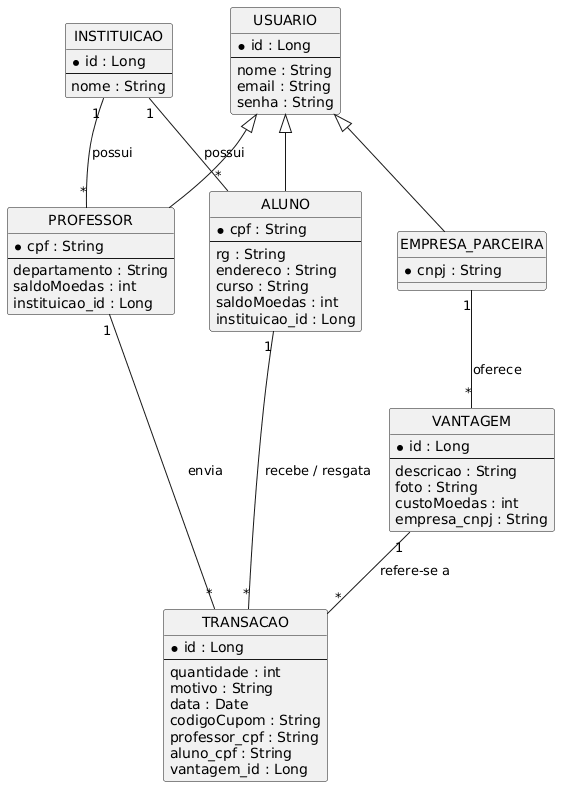

The diagram above was rendered by PlantUML. Its source (embedded in the PNG):
@startuml
skinparam monochrome true
skinparam packageStyle rectangle
hide circle

entity "INSTITUICAO" as instituicao {
  * id : Long
  --
  nome : String
}

entity "USUARIO" as usuario {
  * id : Long
  --
  nome : String
  email : String
  senha : String
}

entity "PROFESSOR" as professor {
  * cpf : String
  --
  departamento : String
  saldoMoedas : int
  instituicao_id : Long
}

entity "ALUNO" as aluno {
  * cpf : String
  --
  rg : String
  endereco : String
  curso : String
  saldoMoedas : int
  instituicao_id : Long
}

entity "EMPRESA_PARCEIRA" as empresa {
  * cnpj : String
}

entity "VANTAGEM" as vantagem {
  * id : Long
  --
  descricao : String
  foto : String
  custoMoedas : int
  empresa_cnpj : String
}

entity "TRANSACAO" as transacao {
  * id : Long
  --
  quantidade : int
  motivo : String
  data : Date
  codigoCupom : String
  professor_cpf : String
  aluno_cpf : String
  vantagem_id : Long
}

usuario <|-- professor
usuario <|-- aluno
usuario <|-- empresa

instituicao "1" -- "*" professor : possui
instituicao "1" -- "*" aluno : possui
empresa "1" -- "*" vantagem : oferece

professor "1" -- "*" transacao : envia
aluno "1" -- "*" transacao : recebe / resgata
vantagem "1" -- "*" transacao : refere-se a
@enduml